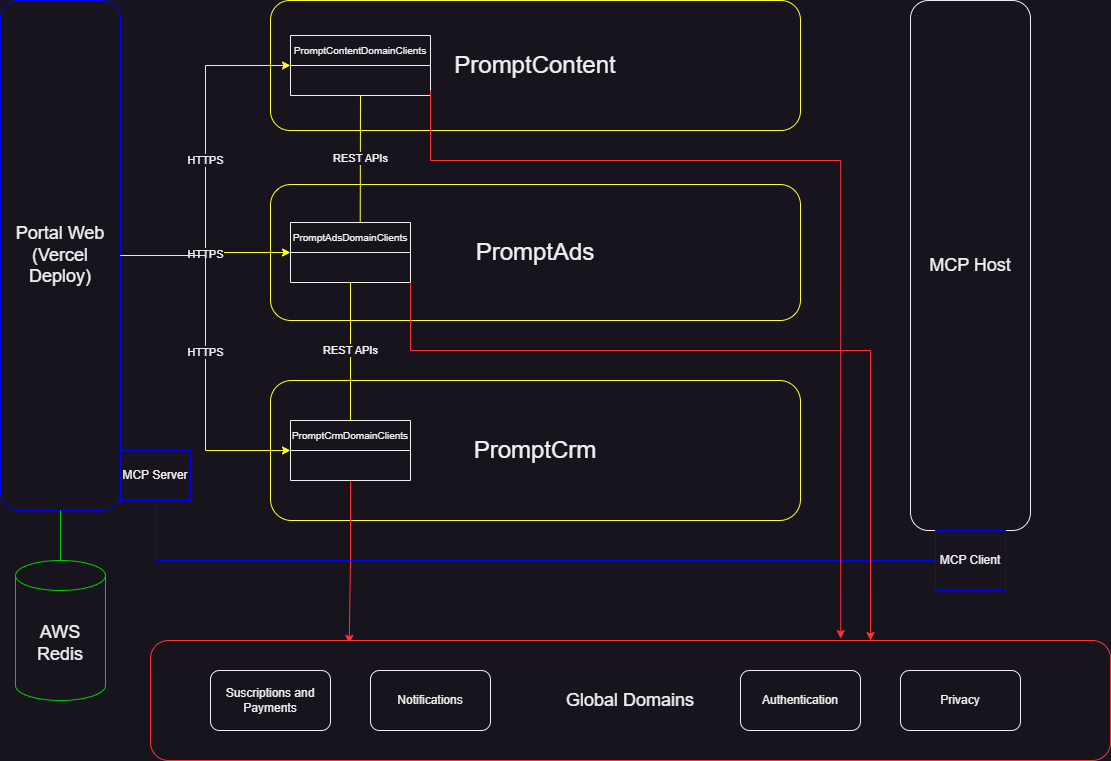

The diagram above was exported from draw.io. Its source (the exported page's mxGraphModel, read from the mxfile embedded in the PNG):
<mxGraphModel dx="2068" dy="1022" grid="1" gridSize="10" guides="1" tooltips="1" connect="1" arrows="1" fold="1" page="1" pageScale="1" pageWidth="1169" pageHeight="827" math="0" shadow="0">
  <root>
    <mxCell id="0" />
    <mxCell id="1" parent="0" />
    <mxCell id="CRmgVWmFFSBkE-3APmmX-1" value="&lt;font style=&quot;font-size: 18px;&quot;&gt;Portal Web&lt;br&gt;(Vercel Deploy)&lt;br&gt;&lt;/font&gt;" style="rounded=1;whiteSpace=wrap;html=1;strokeColor=#0000FF;" vertex="1" parent="1">
      <mxGeometry x="40" y="40" width="120" height="510" as="geometry" />
    </mxCell>
    <mxCell id="CRmgVWmFFSBkE-3APmmX-2" value="&lt;font style=&quot;font-size: 24px;&quot;&gt;PromptContent&lt;/font&gt;" style="rounded=1;whiteSpace=wrap;html=1;strokeColor=#FFFF33;" vertex="1" parent="1">
      <mxGeometry x="310" y="40" width="530" height="130" as="geometry" />
    </mxCell>
    <mxCell id="CRmgVWmFFSBkE-3APmmX-3" value="&lt;font style=&quot;font-size: 24px;&quot;&gt;PromptAds&lt;/font&gt;" style="rounded=1;whiteSpace=wrap;html=1;strokeColor=#FFFF33;" vertex="1" parent="1">
      <mxGeometry x="310" y="224" width="530" height="136" as="geometry" />
    </mxCell>
    <mxCell id="CRmgVWmFFSBkE-3APmmX-4" value="&lt;font style=&quot;font-size: 24px;&quot;&gt;PromptCrm&lt;/font&gt;" style="rounded=1;whiteSpace=wrap;html=1;strokeColor=#FFFF33;" vertex="1" parent="1">
      <mxGeometry x="310" y="420" width="530" height="140" as="geometry" />
    </mxCell>
    <mxCell id="CRmgVWmFFSBkE-3APmmX-7" value="&lt;font style=&quot;font-size: 18px;&quot;&gt;AWS Redis&lt;/font&gt;" style="shape=cylinder3;whiteSpace=wrap;html=1;boundedLbl=1;backgroundOutline=1;size=15;strokeColor=#00CC00;" vertex="1" parent="1">
      <mxGeometry x="55" y="600" width="90" height="140" as="geometry" />
    </mxCell>
    <mxCell id="CRmgVWmFFSBkE-3APmmX-8" value="&lt;font style=&quot;font-size: 18px;&quot;&gt;MCP Host&lt;/font&gt;" style="rounded=1;whiteSpace=wrap;html=1;" vertex="1" parent="1">
      <mxGeometry x="950" y="40" width="120" height="530" as="geometry" />
    </mxCell>
    <mxCell id="CRmgVWmFFSBkE-3APmmX-12" value="&lt;font size=&quot;1&quot;&gt;PromptContentDomainClients&lt;/font&gt;" style="swimlane;fontStyle=0;childLayout=stackLayout;horizontal=1;startSize=30;horizontalStack=0;resizeParent=1;resizeParentMax=0;resizeLast=0;collapsible=1;marginBottom=0;whiteSpace=wrap;html=1;" vertex="1" parent="1">
      <mxGeometry x="330" y="75" width="140" height="60" as="geometry" />
    </mxCell>
    <mxCell id="CRmgVWmFFSBkE-3APmmX-9" value="HTTPS" style="edgeStyle=orthogonalEdgeStyle;rounded=0;orthogonalLoop=1;jettySize=auto;html=1;entryX=0;entryY=0.5;entryDx=0;entryDy=0;strokeColor=#FFFF33;" edge="1" parent="1" source="CRmgVWmFFSBkE-3APmmX-1" target="CRmgVWmFFSBkE-3APmmX-12">
      <mxGeometry relative="1" as="geometry">
        <mxPoint x="330" y="130" as="targetPoint" />
      </mxGeometry>
    </mxCell>
    <mxCell id="CRmgVWmFFSBkE-3APmmX-24" value="&lt;font size=&quot;1&quot;&gt;PromptAdsDomainClients&lt;/font&gt;" style="swimlane;fontStyle=0;childLayout=stackLayout;horizontal=1;startSize=30;horizontalStack=0;resizeParent=1;resizeParentMax=0;resizeLast=0;collapsible=1;marginBottom=0;whiteSpace=wrap;html=1;" vertex="1" parent="1">
      <mxGeometry x="330" y="262" width="120" height="60" as="geometry" />
    </mxCell>
    <mxCell id="CRmgVWmFFSBkE-3APmmX-38" style="edgeStyle=orthogonalEdgeStyle;rounded=0;orthogonalLoop=1;jettySize=auto;html=1;exitX=0.5;exitY=1;exitDx=0;exitDy=0;entryX=0.207;entryY=0.024;entryDx=0;entryDy=0;entryPerimeter=0;strokeColor=#FF3333;" edge="1" parent="1" source="CRmgVWmFFSBkE-3APmmX-25" target="CRmgVWmFFSBkE-3APmmX-33">
      <mxGeometry relative="1" as="geometry" />
    </mxCell>
    <mxCell id="CRmgVWmFFSBkE-3APmmX-25" value="&lt;font size=&quot;1&quot;&gt;PromptCrmDomainClients&lt;/font&gt;" style="swimlane;fontStyle=0;childLayout=stackLayout;horizontal=1;startSize=30;horizontalStack=0;resizeParent=1;resizeParentMax=0;resizeLast=0;collapsible=1;marginBottom=0;whiteSpace=wrap;html=1;" vertex="1" parent="1">
      <mxGeometry x="330" y="460" width="120" height="60" as="geometry" />
    </mxCell>
    <mxCell id="CRmgVWmFFSBkE-3APmmX-10" value="HTTPS" style="edgeStyle=orthogonalEdgeStyle;rounded=0;orthogonalLoop=1;jettySize=auto;html=1;entryX=0;entryY=0.5;entryDx=0;entryDy=0;strokeColor=#FFFF33;" edge="1" parent="1" source="CRmgVWmFFSBkE-3APmmX-1" target="CRmgVWmFFSBkE-3APmmX-24">
      <mxGeometry relative="1" as="geometry" />
    </mxCell>
    <mxCell id="CRmgVWmFFSBkE-3APmmX-11" value="HTTPS" style="edgeStyle=orthogonalEdgeStyle;rounded=0;orthogonalLoop=1;jettySize=auto;html=1;entryX=0;entryY=0.5;entryDx=0;entryDy=0;strokeColor=#FFFF33;" edge="1" parent="1" source="CRmgVWmFFSBkE-3APmmX-1" target="CRmgVWmFFSBkE-3APmmX-25">
      <mxGeometry relative="1" as="geometry" />
    </mxCell>
    <mxCell id="CRmgVWmFFSBkE-3APmmX-28" value="" style="endArrow=none;html=1;rounded=0;entryX=0.5;entryY=1;entryDx=0;entryDy=0;exitX=0.5;exitY=0;exitDx=0;exitDy=0;exitPerimeter=0;strokeColor=#00CC00;" edge="1" parent="1" source="CRmgVWmFFSBkE-3APmmX-7" target="CRmgVWmFFSBkE-3APmmX-1">
      <mxGeometry width="50" height="50" relative="1" as="geometry">
        <mxPoint x="210" y="740" as="sourcePoint" />
        <mxPoint x="260" y="690" as="targetPoint" />
      </mxGeometry>
    </mxCell>
    <mxCell id="CRmgVWmFFSBkE-3APmmX-29" value="MCP Server" style="rounded=0;whiteSpace=wrap;html=1;strokeColor=#0000FF;" vertex="1" parent="1">
      <mxGeometry x="160" y="490" width="70" height="50" as="geometry" />
    </mxCell>
    <mxCell id="CRmgVWmFFSBkE-3APmmX-30" value="MCP Client" style="rounded=0;whiteSpace=wrap;html=1;strokeColor=#0000FF;" vertex="1" parent="1">
      <mxGeometry x="975" y="570" width="70" height="60" as="geometry" />
    </mxCell>
    <mxCell id="CRmgVWmFFSBkE-3APmmX-32" value="" style="endArrow=none;html=1;rounded=0;exitX=0.5;exitY=1;exitDx=0;exitDy=0;entryX=0;entryY=0.5;entryDx=0;entryDy=0;strokeColor=#0000FF;" edge="1" parent="1" source="CRmgVWmFFSBkE-3APmmX-29" target="CRmgVWmFFSBkE-3APmmX-30">
      <mxGeometry width="50" height="50" relative="1" as="geometry">
        <mxPoint x="290" y="670" as="sourcePoint" />
        <mxPoint x="340" y="620" as="targetPoint" />
        <Array as="points">
          <mxPoint x="195" y="600" />
        </Array>
      </mxGeometry>
    </mxCell>
    <mxCell id="CRmgVWmFFSBkE-3APmmX-33" value="&lt;font style=&quot;font-size: 18px;&quot;&gt;Global Domains&lt;/font&gt;" style="rounded=1;whiteSpace=wrap;html=1;strokeColor=#FF3333;" vertex="1" parent="1">
      <mxGeometry x="190" y="680" width="960" height="120" as="geometry" />
    </mxCell>
    <mxCell id="CRmgVWmFFSBkE-3APmmX-34" value="Suscriptions and Payments" style="rounded=1;whiteSpace=wrap;html=1;" vertex="1" parent="1">
      <mxGeometry x="250" y="710" width="120" height="60" as="geometry" />
    </mxCell>
    <mxCell id="CRmgVWmFFSBkE-3APmmX-35" value="Notifications" style="rounded=1;whiteSpace=wrap;html=1;" vertex="1" parent="1">
      <mxGeometry x="410" y="710" width="120" height="60" as="geometry" />
    </mxCell>
    <mxCell id="CRmgVWmFFSBkE-3APmmX-36" value="Authentication" style="rounded=1;whiteSpace=wrap;html=1;" vertex="1" parent="1">
      <mxGeometry x="780" y="710" width="120" height="60" as="geometry" />
    </mxCell>
    <mxCell id="CRmgVWmFFSBkE-3APmmX-37" value="Privacy" style="rounded=1;whiteSpace=wrap;html=1;" vertex="1" parent="1">
      <mxGeometry x="940" y="710" width="120" height="60" as="geometry" />
    </mxCell>
    <mxCell id="CRmgVWmFFSBkE-3APmmX-40" style="edgeStyle=orthogonalEdgeStyle;rounded=0;orthogonalLoop=1;jettySize=auto;html=1;entryX=0.719;entryY=-0.016;entryDx=0;entryDy=0;entryPerimeter=0;strokeColor=#FF3333;" edge="1" parent="1" target="CRmgVWmFFSBkE-3APmmX-33">
      <mxGeometry relative="1" as="geometry">
        <mxPoint x="470" y="130" as="sourcePoint" />
        <Array as="points">
          <mxPoint x="470" y="200" />
          <mxPoint x="880" y="200" />
        </Array>
      </mxGeometry>
    </mxCell>
    <mxCell id="CRmgVWmFFSBkE-3APmmX-42" value="REST APIs" style="endArrow=none;html=1;rounded=0;entryX=0.5;entryY=1;entryDx=0;entryDy=0;exitX=0.581;exitY=-0.007;exitDx=0;exitDy=0;exitPerimeter=0;strokeColor=#FFFF33;" edge="1" parent="1" source="CRmgVWmFFSBkE-3APmmX-24" target="CRmgVWmFFSBkE-3APmmX-12">
      <mxGeometry width="50" height="50" relative="1" as="geometry">
        <mxPoint x="340" y="190" as="sourcePoint" />
        <mxPoint x="390" y="140" as="targetPoint" />
      </mxGeometry>
    </mxCell>
    <mxCell id="CRmgVWmFFSBkE-3APmmX-43" value="REST APIs" style="endArrow=none;html=1;rounded=0;entryX=0.5;entryY=1;entryDx=0;entryDy=0;exitX=0.5;exitY=0;exitDx=0;exitDy=0;strokeColor=#FFFF33;" edge="1" parent="1" source="CRmgVWmFFSBkE-3APmmX-25" target="CRmgVWmFFSBkE-3APmmX-24">
      <mxGeometry width="50" height="50" relative="1" as="geometry">
        <mxPoint x="280" y="440" as="sourcePoint" />
        <mxPoint x="330" y="390" as="targetPoint" />
      </mxGeometry>
    </mxCell>
    <mxCell id="CRmgVWmFFSBkE-3APmmX-39" style="edgeStyle=orthogonalEdgeStyle;rounded=0;orthogonalLoop=1;jettySize=auto;html=1;entryX=0.75;entryY=0;entryDx=0;entryDy=0;strokeColor=#FF3333;exitX=1;exitY=1;exitDx=0;exitDy=0;" edge="1" parent="1" source="CRmgVWmFFSBkE-3APmmX-24" target="CRmgVWmFFSBkE-3APmmX-33">
      <mxGeometry relative="1" as="geometry">
        <Array as="points">
          <mxPoint x="450" y="390" />
          <mxPoint x="910" y="390" />
        </Array>
      </mxGeometry>
    </mxCell>
  </root>
</mxGraphModel>